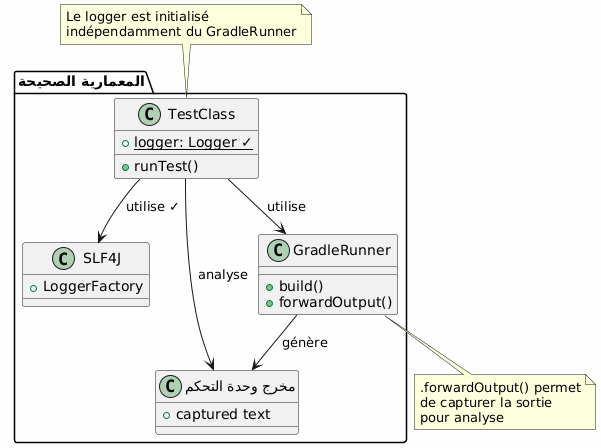

The diagram above was rendered by PlantUML. Its source (embedded in the PNG):
@startuml

skinparam backgroundColor #FEFEFE
skinparam componentStyle rectangle

package "المعمارية الصحيحة" {
    class TestClass {
        + {static} logger: Logger ✓
        + runTest()
    }

    class SLF4J {
        + LoggerFactory
    }

    class GradleRunner {
        + build()
        + forwardOutput()
    }

    class "مخرج وحدة التحكم" as Output {
        + captured text
    }

    TestClass --> SLF4J : utilise ✓
    TestClass --> GradleRunner : utilise
    GradleRunner --> Output : génère
    TestClass --> Output : analyse
}

note top of TestClass
  Le logger est initialisé
  indépendamment du GradleRunner
end note

note bottom of GradleRunner
  .forwardOutput() permet
  de capturer la sortie
  pour analyse
end note

@enduml